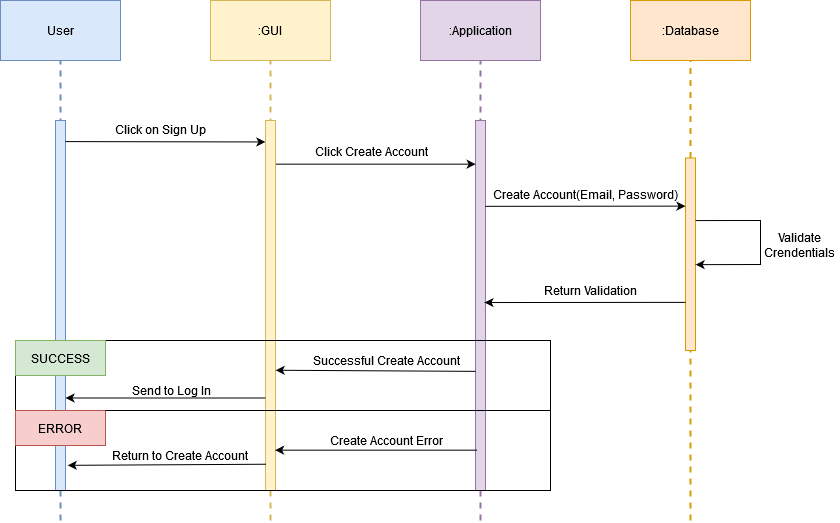

The diagram above was exported from draw.io. Its source (the exported page's mxGraphModel, read from the mxfile embedded in the PNG):
<mxGraphModel dx="1434" dy="754" grid="0" gridSize="10" guides="1" tooltips="1" connect="1" arrows="1" fold="1" page="1" pageScale="1" pageWidth="1100" pageHeight="850" background="#FFFFFF" math="0" shadow="0">
  <root>
    <mxCell id="0" />
    <mxCell id="1" parent="0" />
    <mxCell id="wtLVXQmWvV4LDOo0pLmO-1" value="User" style="rounded=0;whiteSpace=wrap;html=1;fillColor=#dae8fc;strokeColor=#6c8ebf;" parent="1" vertex="1">
      <mxGeometry x="100" y="120" width="120" height="60" as="geometry" />
    </mxCell>
    <mxCell id="wtLVXQmWvV4LDOo0pLmO-2" value=":GUI" style="rounded=0;whiteSpace=wrap;html=1;fillColor=#fff2cc;strokeColor=#d6b656;" parent="1" vertex="1">
      <mxGeometry x="310" y="120" width="120" height="60" as="geometry" />
    </mxCell>
    <mxCell id="wtLVXQmWvV4LDOo0pLmO-3" value="" style="endArrow=none;dashed=1;html=1;rounded=0;entryX=0.5;entryY=1;entryDx=0;entryDy=0;fillColor=#dae8fc;strokeColor=#6c8ebf;strokeWidth=2;" parent="1" target="wtLVXQmWvV4LDOo0pLmO-1" edge="1">
      <mxGeometry width="50" height="50" relative="1" as="geometry">
        <mxPoint x="160" y="640" as="sourcePoint" />
        <mxPoint x="280" y="270" as="targetPoint" />
      </mxGeometry>
    </mxCell>
    <mxCell id="wtLVXQmWvV4LDOo0pLmO-4" value=":Application" style="rounded=0;whiteSpace=wrap;html=1;fillColor=#e1d5e7;strokeColor=#9673a6;" parent="1" vertex="1">
      <mxGeometry x="520" y="120" width="120" height="60" as="geometry" />
    </mxCell>
    <mxCell id="wtLVXQmWvV4LDOo0pLmO-5" value=":Database" style="rounded=0;whiteSpace=wrap;html=1;fillColor=#ffe6cc;strokeColor=#d79b00;" parent="1" vertex="1">
      <mxGeometry x="730" y="120" width="120" height="60" as="geometry" />
    </mxCell>
    <mxCell id="wtLVXQmWvV4LDOo0pLmO-8" value="" style="endArrow=none;dashed=1;html=1;rounded=0;entryX=0.5;entryY=1;entryDx=0;entryDy=0;fillColor=#fff2cc;strokeColor=#d6b656;strokeWidth=2;" parent="1" target="wtLVXQmWvV4LDOo0pLmO-2" edge="1">
      <mxGeometry width="50" height="50" relative="1" as="geometry">
        <mxPoint x="370" y="640" as="sourcePoint" />
        <mxPoint x="170" y="190" as="targetPoint" />
      </mxGeometry>
    </mxCell>
    <mxCell id="wtLVXQmWvV4LDOo0pLmO-9" value="" style="endArrow=none;dashed=1;html=1;rounded=0;entryX=0.5;entryY=1;entryDx=0;entryDy=0;fillColor=#e1d5e7;strokeColor=#9673a6;strokeWidth=2;" parent="1" target="wtLVXQmWvV4LDOo0pLmO-4" edge="1">
      <mxGeometry width="50" height="50" relative="1" as="geometry">
        <mxPoint x="580" y="640" as="sourcePoint" />
        <mxPoint x="380" y="190" as="targetPoint" />
      </mxGeometry>
    </mxCell>
    <mxCell id="wtLVXQmWvV4LDOo0pLmO-10" value="" style="endArrow=none;dashed=1;html=1;rounded=0;entryX=0.5;entryY=1;entryDx=0;entryDy=0;fillColor=#ffe6cc;strokeColor=#d79b00;strokeWidth=2;" parent="1" source="wtLVXQmWvV4LDOo0pLmO-20" target="wtLVXQmWvV4LDOo0pLmO-5" edge="1">
      <mxGeometry width="50" height="50" relative="1" as="geometry">
        <mxPoint x="790" y="610" as="sourcePoint" />
        <mxPoint x="390" y="200" as="targetPoint" />
      </mxGeometry>
    </mxCell>
    <mxCell id="wtLVXQmWvV4LDOo0pLmO-11" value="" style="rounded=0;whiteSpace=wrap;html=1;fillColor=#dae8fc;strokeColor=#6c8ebf;" parent="1" vertex="1">
      <mxGeometry x="155" y="240" width="10" height="370" as="geometry" />
    </mxCell>
    <mxCell id="wtLVXQmWvV4LDOo0pLmO-12" value="" style="rounded=0;whiteSpace=wrap;html=1;fillColor=#fff2cc;strokeColor=#d6b656;" parent="1" vertex="1">
      <mxGeometry x="365" y="240" width="10" height="370" as="geometry" />
    </mxCell>
    <mxCell id="wtLVXQmWvV4LDOo0pLmO-13" value="" style="endArrow=classic;html=1;rounded=0;exitX=0.991;exitY=0.057;exitDx=0;exitDy=0;exitPerimeter=0;entryX=-0.012;entryY=0.058;entryDx=0;entryDy=0;entryPerimeter=0;" parent="1" source="wtLVXQmWvV4LDOo0pLmO-11" target="wtLVXQmWvV4LDOo0pLmO-12" edge="1">
      <mxGeometry width="50" height="50" relative="1" as="geometry">
        <mxPoint x="168" y="256" as="sourcePoint" />
        <mxPoint x="360" y="260" as="targetPoint" />
      </mxGeometry>
    </mxCell>
    <mxCell id="wtLVXQmWvV4LDOo0pLmO-14" value="&lt;div align=&quot;center&quot;&gt;&lt;span style=&quot;white-space: pre;&quot;&gt; &lt;/span&gt;Click Create Account&lt;br&gt;&lt;/div&gt;" style="text;html=1;strokeColor=none;fillColor=none;align=center;verticalAlign=middle;whiteSpace=wrap;rounded=0;" parent="1" vertex="1">
      <mxGeometry x="410" y="256" width="120" height="30" as="geometry" />
    </mxCell>
    <mxCell id="wtLVXQmWvV4LDOo0pLmO-19" value="" style="rounded=0;whiteSpace=wrap;html=1;fillColor=#e1d5e7;strokeColor=#9673a6;" parent="1" vertex="1">
      <mxGeometry x="575" y="240" width="10" height="370" as="geometry" />
    </mxCell>
    <mxCell id="wtLVXQmWvV4LDOo0pLmO-21" value="" style="endArrow=none;dashed=1;html=1;rounded=0;entryX=0.5;entryY=1;entryDx=0;entryDy=0;fillColor=#ffe6cc;strokeColor=#d79b00;strokeWidth=2;" parent="1" target="wtLVXQmWvV4LDOo0pLmO-20" edge="1">
      <mxGeometry width="50" height="50" relative="1" as="geometry">
        <mxPoint x="790" y="640" as="sourcePoint" />
        <mxPoint x="790" y="180" as="targetPoint" />
      </mxGeometry>
    </mxCell>
    <mxCell id="wtLVXQmWvV4LDOo0pLmO-20" value="" style="rounded=0;whiteSpace=wrap;html=1;fillColor=#ffe6cc;strokeColor=#d79b00;" parent="1" vertex="1">
      <mxGeometry x="785" y="277.5" width="10" height="192.5" as="geometry" />
    </mxCell>
    <mxCell id="wtLVXQmWvV4LDOo0pLmO-22" value="" style="endArrow=classic;html=1;rounded=0;entryX=0.014;entryY=0.118;entryDx=0;entryDy=0;entryPerimeter=0;exitX=1.041;exitY=0.118;exitDx=0;exitDy=0;exitPerimeter=0;" parent="1" source="wtLVXQmWvV4LDOo0pLmO-12" target="wtLVXQmWvV4LDOo0pLmO-19" edge="1">
      <mxGeometry width="50" height="50" relative="1" as="geometry">
        <mxPoint x="380" y="280" as="sourcePoint" />
        <mxPoint x="570" y="260" as="targetPoint" />
      </mxGeometry>
    </mxCell>
    <mxCell id="wtLVXQmWvV4LDOo0pLmO-23" value="Click on Sign Up" style="text;html=1;strokeColor=none;fillColor=none;align=center;verticalAlign=middle;whiteSpace=wrap;rounded=0;" parent="1" vertex="1">
      <mxGeometry x="193" y="234" width="134" height="30" as="geometry" />
    </mxCell>
    <mxCell id="wtLVXQmWvV4LDOo0pLmO-24" value="" style="endArrow=none;html=1;rounded=0;entryX=0;entryY=0.5;entryDx=0;entryDy=0;exitX=1;exitY=0;exitDx=0;exitDy=0;" parent="1" edge="1">
      <mxGeometry width="50" height="50" relative="1" as="geometry">
        <mxPoint x="205" y="460" as="sourcePoint" />
        <mxPoint x="115" y="477.5" as="targetPoint" />
        <Array as="points">
          <mxPoint x="650" y="460" />
          <mxPoint x="650" y="610" />
          <mxPoint x="115" y="610" />
        </Array>
      </mxGeometry>
    </mxCell>
    <mxCell id="wtLVXQmWvV4LDOo0pLmO-18" value="ERROR" style="rounded=0;whiteSpace=wrap;html=1;fillColor=#f8cecc;strokeColor=#b85450;" parent="1" vertex="1">
      <mxGeometry x="115" y="530" width="90" height="35" as="geometry" />
    </mxCell>
    <mxCell id="wtLVXQmWvV4LDOo0pLmO-17" value="SUCCESS" style="rounded=0;whiteSpace=wrap;html=1;fillColor=#d5e8d4;strokeColor=#82b366;" parent="1" vertex="1">
      <mxGeometry x="115" y="460" width="90" height="35" as="geometry" />
    </mxCell>
    <mxCell id="wtLVXQmWvV4LDOo0pLmO-25" value="" style="endArrow=none;html=1;rounded=0;exitX=1;exitY=0;exitDx=0;exitDy=0;" parent="1" source="wtLVXQmWvV4LDOo0pLmO-18" edge="1">
      <mxGeometry width="50" height="50" relative="1" as="geometry">
        <mxPoint x="230" y="560" as="sourcePoint" />
        <mxPoint x="650" y="530" as="targetPoint" />
      </mxGeometry>
    </mxCell>
    <mxCell id="wtLVXQmWvV4LDOo0pLmO-26" value="" style="endArrow=classic;html=1;rounded=0;entryX=0;entryY=0.25;entryDx=0;entryDy=0;exitX=0.98;exitY=0.232;exitDx=0;exitDy=0;exitPerimeter=0;" parent="1" source="wtLVXQmWvV4LDOo0pLmO-19" target="wtLVXQmWvV4LDOo0pLmO-20" edge="1">
      <mxGeometry width="50" height="50" relative="1" as="geometry">
        <mxPoint x="590" y="326" as="sourcePoint" />
        <mxPoint x="650" y="320" as="targetPoint" />
      </mxGeometry>
    </mxCell>
    <mxCell id="wtLVXQmWvV4LDOo0pLmO-27" value="Create Account(Email, Password)" style="text;html=1;strokeColor=none;fillColor=none;align=center;verticalAlign=middle;whiteSpace=wrap;rounded=0;" parent="1" vertex="1">
      <mxGeometry x="588.13" y="299" width="193.75" height="30" as="geometry" />
    </mxCell>
    <mxCell id="wtLVXQmWvV4LDOo0pLmO-28" value="" style="endArrow=classic;html=1;rounded=0;entryX=1.014;entryY=0.554;entryDx=0;entryDy=0;entryPerimeter=0;exitX=1.014;exitY=0.325;exitDx=0;exitDy=0;exitPerimeter=0;" parent="1" source="wtLVXQmWvV4LDOo0pLmO-20" target="wtLVXQmWvV4LDOo0pLmO-20" edge="1">
      <mxGeometry width="50" height="50" relative="1" as="geometry">
        <mxPoint x="800" y="340" as="sourcePoint" />
        <mxPoint x="870" y="290" as="targetPoint" />
        <Array as="points">
          <mxPoint x="860" y="340" />
          <mxPoint x="860" y="360" />
          <mxPoint x="860" y="384" />
        </Array>
      </mxGeometry>
    </mxCell>
    <mxCell id="wtLVXQmWvV4LDOo0pLmO-29" value="Validate Crendentials" style="text;html=1;strokeColor=none;fillColor=none;align=center;verticalAlign=middle;whiteSpace=wrap;rounded=0;" parent="1" vertex="1">
      <mxGeometry x="859" y="350" width="80" height="30" as="geometry" />
    </mxCell>
    <mxCell id="wtLVXQmWvV4LDOo0pLmO-30" value="" style="endArrow=classic;html=1;rounded=0;exitX=0;exitY=0.75;exitDx=0;exitDy=0;entryX=0.9;entryY=0.492;entryDx=0;entryDy=0;entryPerimeter=0;" parent="1" source="wtLVXQmWvV4LDOo0pLmO-20" target="wtLVXQmWvV4LDOo0pLmO-19" edge="1">
      <mxGeometry width="50" height="50" relative="1" as="geometry">
        <mxPoint x="690" y="420" as="sourcePoint" />
        <mxPoint x="740" y="370" as="targetPoint" />
      </mxGeometry>
    </mxCell>
    <mxCell id="wtLVXQmWvV4LDOo0pLmO-31" value="Return Validation" style="text;html=1;strokeColor=none;fillColor=none;align=center;verticalAlign=middle;whiteSpace=wrap;rounded=0;" parent="1" vertex="1">
      <mxGeometry x="625" y="395" width="130" height="30" as="geometry" />
    </mxCell>
    <mxCell id="wtLVXQmWvV4LDOo0pLmO-32" value="" style="endArrow=classic;html=1;rounded=0;exitX=0.014;exitY=0.678;exitDx=0;exitDy=0;exitPerimeter=0;entryX=1.02;entryY=0.675;entryDx=0;entryDy=0;entryPerimeter=0;" parent="1" source="wtLVXQmWvV4LDOo0pLmO-19" target="wtLVXQmWvV4LDOo0pLmO-12" edge="1">
      <mxGeometry width="50" height="50" relative="1" as="geometry">
        <mxPoint x="450" y="400" as="sourcePoint" />
        <mxPoint x="420" y="480" as="targetPoint" />
      </mxGeometry>
    </mxCell>
    <mxCell id="wtLVXQmWvV4LDOo0pLmO-33" value="" style="endArrow=classic;html=1;rounded=0;exitX=0;exitY=0.75;exitDx=0;exitDy=0;entryX=1;entryY=0.75;entryDx=0;entryDy=0;" parent="1" source="wtLVXQmWvV4LDOo0pLmO-12" target="wtLVXQmWvV4LDOo0pLmO-11" edge="1">
      <mxGeometry width="50" height="50" relative="1" as="geometry">
        <mxPoint x="300" y="430" as="sourcePoint" />
        <mxPoint x="350" y="380" as="targetPoint" />
      </mxGeometry>
    </mxCell>
    <mxCell id="wtLVXQmWvV4LDOo0pLmO-34" value="" style="endArrow=classic;html=1;rounded=0;exitX=0.152;exitY=0.891;exitDx=0;exitDy=0;exitPerimeter=0;entryX=0.962;entryY=0.891;entryDx=0;entryDy=0;entryPerimeter=0;" parent="1" source="wtLVXQmWvV4LDOo0pLmO-19" target="wtLVXQmWvV4LDOo0pLmO-12" edge="1">
      <mxGeometry width="50" height="50" relative="1" as="geometry">
        <mxPoint x="440" y="400" as="sourcePoint" />
        <mxPoint x="400" y="550" as="targetPoint" />
      </mxGeometry>
    </mxCell>
    <mxCell id="wtLVXQmWvV4LDOo0pLmO-35" value="" style="endArrow=classic;html=1;rounded=0;exitX=0.057;exitY=0.929;exitDx=0;exitDy=0;exitPerimeter=0;entryX=1.229;entryY=0.932;entryDx=0;entryDy=0;entryPerimeter=0;" parent="1" source="wtLVXQmWvV4LDOo0pLmO-12" target="wtLVXQmWvV4LDOo0pLmO-11" edge="1">
      <mxGeometry width="50" height="50" relative="1" as="geometry">
        <mxPoint x="260" y="570" as="sourcePoint" />
        <mxPoint x="310" y="520" as="targetPoint" />
      </mxGeometry>
    </mxCell>
    <mxCell id="wtLVXQmWvV4LDOo0pLmO-36" value="Successful Create Account" style="text;html=1;strokeColor=none;fillColor=none;align=center;verticalAlign=middle;whiteSpace=wrap;rounded=0;" parent="1" vertex="1">
      <mxGeometry x="410" y="465" width="153" height="30" as="geometry" />
    </mxCell>
    <mxCell id="wtLVXQmWvV4LDOo0pLmO-37" value="Send to Log In" style="text;html=1;strokeColor=none;fillColor=none;align=center;verticalAlign=middle;whiteSpace=wrap;rounded=0;" parent="1" vertex="1">
      <mxGeometry x="206" y="495" width="130" height="30" as="geometry" />
    </mxCell>
    <mxCell id="wtLVXQmWvV4LDOo0pLmO-38" value="Create Account Error" style="text;html=1;strokeColor=none;fillColor=none;align=center;verticalAlign=middle;whiteSpace=wrap;rounded=0;" parent="1" vertex="1">
      <mxGeometry x="420" y="545" width="133" height="30" as="geometry" />
    </mxCell>
    <mxCell id="wtLVXQmWvV4LDOo0pLmO-39" value="Return to Create Account" style="text;html=1;strokeColor=none;fillColor=none;align=center;verticalAlign=middle;whiteSpace=wrap;rounded=0;" parent="1" vertex="1">
      <mxGeometry x="206" y="560" width="147" height="30" as="geometry" />
    </mxCell>
  </root>
</mxGraphModel>